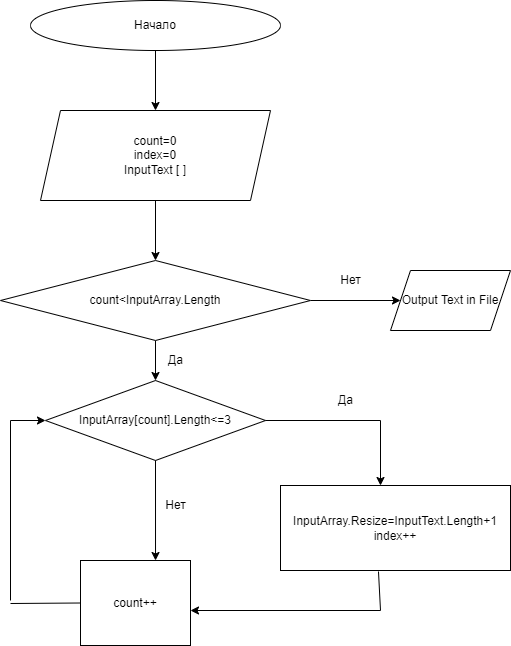

The diagram above was exported from draw.io. Its source (the exported page's mxGraphModel, read from the mxfile embedded in the PNG):
<mxGraphModel dx="1062" dy="769" grid="1" gridSize="10" guides="1" tooltips="1" connect="1" arrows="1" fold="1" page="1" pageScale="1" pageWidth="827" pageHeight="1169" math="0" shadow="0">
  <root>
    <mxCell id="0" />
    <mxCell id="1" parent="0" />
    <mxCell id="19" value="" style="edgeStyle=none;html=1;" edge="1" parent="1" source="11" target="14">
      <mxGeometry relative="1" as="geometry" />
    </mxCell>
    <mxCell id="11" value="Начало" style="ellipse;whiteSpace=wrap;html=1;" vertex="1" parent="1">
      <mxGeometry x="330" y="70" width="250" height="50" as="geometry" />
    </mxCell>
    <mxCell id="18" style="edgeStyle=none;html=1;entryX=0.5;entryY=0;entryDx=0;entryDy=0;" edge="1" parent="1" source="14" target="16">
      <mxGeometry relative="1" as="geometry" />
    </mxCell>
    <mxCell id="14" value="count=0&lt;br&gt;index=0&lt;br&gt;InputText [ ]" style="shape=parallelogram;perimeter=parallelogramPerimeter;whiteSpace=wrap;html=1;fixedSize=1;" vertex="1" parent="1">
      <mxGeometry x="340" y="180" width="230" height="90" as="geometry" />
    </mxCell>
    <mxCell id="17" style="edgeStyle=none;html=1;startArrow=none;" edge="1" parent="1" source="20">
      <mxGeometry relative="1" as="geometry">
        <mxPoint x="455" y="480" as="targetPoint" />
      </mxGeometry>
    </mxCell>
    <mxCell id="24" style="edgeStyle=none;html=1;entryX=0.5;entryY=0;entryDx=0;entryDy=0;" edge="1" parent="1" source="16" target="20">
      <mxGeometry relative="1" as="geometry" />
    </mxCell>
    <mxCell id="50" style="edgeStyle=none;html=1;entryX=0;entryY=0.5;entryDx=0;entryDy=0;" edge="1" parent="1" source="16" target="49">
      <mxGeometry relative="1" as="geometry" />
    </mxCell>
    <mxCell id="16" value="count&amp;lt;InputArray.Length" style="rhombus;whiteSpace=wrap;html=1;" vertex="1" parent="1">
      <mxGeometry x="300" y="330" width="310" height="80" as="geometry" />
    </mxCell>
    <mxCell id="20" value="InputArray[count].Length&amp;lt;=3" style="rhombus;whiteSpace=wrap;html=1;" vertex="1" parent="1">
      <mxGeometry x="345" y="450" width="220" height="80" as="geometry" />
    </mxCell>
    <mxCell id="28" value="InputArray.Resize=InputText.Length+1&lt;br&gt;index++" style="rounded=0;whiteSpace=wrap;html=1;" vertex="1" parent="1">
      <mxGeometry x="580" y="555" width="230" height="85" as="geometry" />
    </mxCell>
    <mxCell id="30" value="" style="endArrow=classic;html=1;" edge="1" parent="1">
      <mxGeometry width="50" height="50" relative="1" as="geometry">
        <mxPoint x="680" y="490" as="sourcePoint" />
        <mxPoint x="680" y="555" as="targetPoint" />
      </mxGeometry>
    </mxCell>
    <mxCell id="32" value="" style="endArrow=none;html=1;" edge="1" parent="1">
      <mxGeometry width="50" height="50" relative="1" as="geometry">
        <mxPoint x="565" y="490" as="sourcePoint" />
        <mxPoint x="680" y="490" as="targetPoint" />
      </mxGeometry>
    </mxCell>
    <mxCell id="34" value="" style="endArrow=none;html=1;exitX=0.426;exitY=1.012;exitDx=0;exitDy=0;exitPerimeter=0;" edge="1" parent="1" source="28">
      <mxGeometry width="50" height="50" relative="1" as="geometry">
        <mxPoint x="680" y="650" as="sourcePoint" />
        <mxPoint x="680" y="680" as="targetPoint" />
      </mxGeometry>
    </mxCell>
    <mxCell id="35" value="" style="endArrow=classic;html=1;" edge="1" parent="1">
      <mxGeometry width="50" height="50" relative="1" as="geometry">
        <mxPoint x="440" y="350" as="sourcePoint" />
        <mxPoint x="440" y="350" as="targetPoint" />
      </mxGeometry>
    </mxCell>
    <mxCell id="36" value="" style="endArrow=classic;html=1;" edge="1" parent="1">
      <mxGeometry width="50" height="50" relative="1" as="geometry">
        <mxPoint x="680" y="680" as="sourcePoint" />
        <mxPoint x="490" y="680" as="targetPoint" />
      </mxGeometry>
    </mxCell>
    <mxCell id="37" value="count++" style="rounded=0;whiteSpace=wrap;html=1;" vertex="1" parent="1">
      <mxGeometry x="380" y="630" width="110" height="85" as="geometry" />
    </mxCell>
    <mxCell id="38" value="" style="endArrow=none;html=1;entryX=0;entryY=0.5;entryDx=0;entryDy=0;" edge="1" parent="1" target="37">
      <mxGeometry width="50" height="50" relative="1" as="geometry">
        <mxPoint x="310" y="673" as="sourcePoint" />
        <mxPoint x="690" y="690" as="targetPoint" />
      </mxGeometry>
    </mxCell>
    <mxCell id="39" value="" style="endArrow=none;html=1;" edge="1" parent="1">
      <mxGeometry width="50" height="50" relative="1" as="geometry">
        <mxPoint x="310" y="670" as="sourcePoint" />
        <mxPoint x="310" y="490" as="targetPoint" />
      </mxGeometry>
    </mxCell>
    <mxCell id="40" value="" style="endArrow=classic;html=1;entryX=0;entryY=0.5;entryDx=0;entryDy=0;" edge="1" parent="1" target="20">
      <mxGeometry width="50" height="50" relative="1" as="geometry">
        <mxPoint x="310" y="490" as="sourcePoint" />
        <mxPoint x="440" y="350" as="targetPoint" />
      </mxGeometry>
    </mxCell>
    <mxCell id="42" value="Да" style="text;html=1;resizable=0;autosize=1;align=center;verticalAlign=middle;points=[];fillColor=none;strokeColor=none;rounded=0;" vertex="1" parent="1">
      <mxGeometry x="460" y="420" width="30" height="20" as="geometry" />
    </mxCell>
    <mxCell id="43" value="Да" style="text;html=1;resizable=0;autosize=1;align=center;verticalAlign=middle;points=[];fillColor=none;strokeColor=none;rounded=0;" vertex="1" parent="1">
      <mxGeometry x="630" y="460" width="30" height="20" as="geometry" />
    </mxCell>
    <mxCell id="45" value="" style="endArrow=classic;html=1;exitX=0.5;exitY=1;exitDx=0;exitDy=0;entryX=0.682;entryY=0;entryDx=0;entryDy=0;entryPerimeter=0;" edge="1" parent="1" source="20" target="37">
      <mxGeometry width="50" height="50" relative="1" as="geometry">
        <mxPoint x="390" y="410" as="sourcePoint" />
        <mxPoint x="440" y="360" as="targetPoint" />
      </mxGeometry>
    </mxCell>
    <mxCell id="46" value="Нет" style="text;html=1;resizable=0;autosize=1;align=center;verticalAlign=middle;points=[];fillColor=none;strokeColor=none;rounded=0;" vertex="1" parent="1">
      <mxGeometry x="455" y="565" width="40" height="20" as="geometry" />
    </mxCell>
    <mxCell id="47" value="Нет" style="text;html=1;resizable=0;autosize=1;align=center;verticalAlign=middle;points=[];fillColor=none;strokeColor=none;rounded=0;" vertex="1" parent="1">
      <mxGeometry x="630" y="340" width="40" height="20" as="geometry" />
    </mxCell>
    <mxCell id="49" value="Output Text in File" style="shape=parallelogram;perimeter=parallelogramPerimeter;whiteSpace=wrap;html=1;fixedSize=1;" vertex="1" parent="1">
      <mxGeometry x="690" y="340" width="120" height="60" as="geometry" />
    </mxCell>
  </root>
</mxGraphModel>